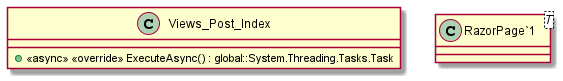

The diagram above was rendered by PlantUML. Its source (embedded in the PNG):
@startuml
class Views_Post_Index {
    + <<async>> <<override>> ExecuteAsync() : global::System.Threading.Tasks.Task
}
class "RazorPage`1"<T> {
}
@enduml